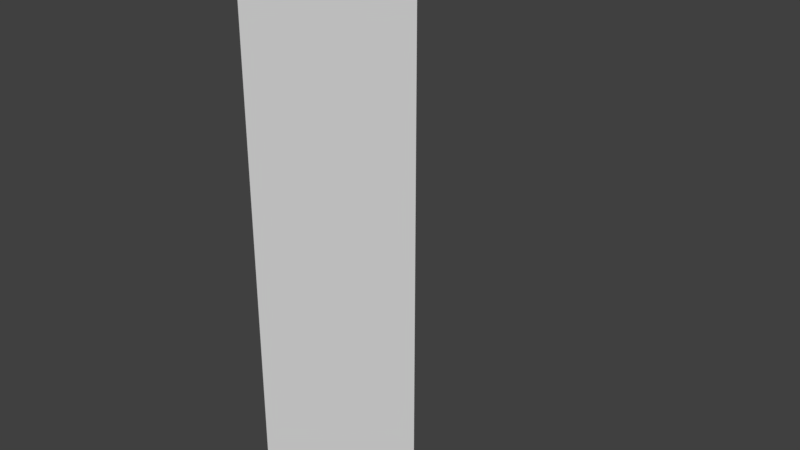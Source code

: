 # Source: child_library_brick.blend  (saved by Blender 2.79.0; exported with 4.5.12 LTS)
import bpy
from mathutils import Matrix  # noqa: F401  (used for matrix-valued properties, if any)

bpy.ops.wm.read_factory_settings(use_empty=True)
scene = bpy.context.scene
scene.name = 'Scene'

# ---- collections
col_collection_1 = bpy.data.collections.new('Collection 1'); scene.collection.children.link(col_collection_1)

# ---- materials (node trees are filled in below, after node groups)
mat_material_001 = bpy.data.materials.new('Material.001')
mat_material_001.alpha_threshold = 0.0
mat_material_001.use_transparent_shadow = False
mat_material_001.roughness = 0.5
mat_material_001.line_color = (0.0, 0.0, 0.0, 1.0)

# ---- material node trees

# ---- world
world_world = bpy.data.worlds.new('World'); scene.world = world_world
world_world.color = (0.05088, 0.05088, 0.05088)
world_world.use_sun_shadow = False
world_world.sun_shadow_jitter_overblur = 0.0
world_world.cycles.sampling_method = 'MANUAL'

# ---- meshes
me_plane = bpy.data.meshes.new('Plane')
me_plane.from_pydata([(0.5, 0.0, -2.0), (-0.5, 0.0, 0.0), (-0.5, 0.0, -1.0), (-0.5, 0.0, -2.0), (-0.5, 1.192e-07, -3.0), (0.5, 1.192e-07, -3.0), (0.5, 1.0, 0.0), (-0.5, 1.0, 0.0), (0.5, 0.0, 0.0), (0.5, 0.0, -1.0)], [], [(4, 5, 0, 3), (1, 8, 6, 7), (3, 0, 9, 2), (2, 9, 8, 1)])
_uv = me_plane.uv_layers.new(name='UVMap')
_uv.uv.foreach_set('vector', [0.0, 0.75, 0.125, 0.75, 0.125, 0.875, 0.0, 0.875, 0.0, 0.875, 0.125, 0.875, 0.125, 1.0, 0.0, 1.0, 0.0, 0.875, 0.125, 0.875, 0.125, 1.0, 0.0, 1.0, 0.0, 0.75, 0.125, 0.75, 0.125, 0.875, 0.0, 0.875])
me_plane.materials.append(mat_material_001)
me_plane.use_remesh_preserve_volume = False
me_plane.use_remesh_preserve_attributes = False
me_plane.use_mirror_vertex_groups = False
me_plane.update()

# ---- objects
ob_plane = bpy.data.objects.new('Plane', me_plane)

# ---- transforms, parenting, visibility, modifiers, constraints
ob_plane.location = (-3.725e-09, 3.725e-09, 0.0)
ob_plane.lineart.crease_threshold = 0.0

# ---- collection membership
col_collection_1.objects.link(ob_plane)

# ---- scene / render settings (as saved in the file)
scene.frame_start = 1; scene.frame_end = 250; scene.frame_set(1)
scene.render.engine = 'BLENDER_EEVEE_NEXT'
scene.render.resolution_percentage = 50
scene.render.dither_intensity = 0.0
scene.cycles.use_denoising = False
scene.cycles.samples = 128
scene.cycles.sampling_pattern = 'TABULATED_SOBOL'
scene.cycles.use_adaptive_sampling = False
scene.cycles.use_light_tree = False
scene.cycles.blur_glossy = 0.0
scene.cycles.sample_clamp_indirect = 0.0
scene.view_settings.view_transform = 'Standard'
bpy.context.view_layer.update()

# ---- added for rendering (the .blend has no active camera and no usable light): camera, sun
cam_auto = bpy.data.cameras.new('AutoCamera')
cam_auto.lens = 50.0
cam_auto.sensor_width = 36.0
cam_auto.clip_end = 1000.0
ob_auto_camera = bpy.data.objects.new('AutoCamera', cam_auto)
scene.collection.objects.link(ob_auto_camera)
ob_auto_camera.location = (3.06862, -3.18235, 0.954898)
ob_auto_camera.rotation_euler = (1.09748, -7.21219e-08, 0.694738)
scene.camera = ob_auto_camera
light_auto_sun = bpy.data.lights.new('AutoSun', 'SUN')
light_auto_sun.energy = 3.0
light_auto_sun.angle = 0.0523599
ob_auto_sun = bpy.data.objects.new('AutoSun', light_auto_sun)
scene.collection.objects.link(ob_auto_sun)
ob_auto_sun.rotation_euler = (0.872665, 0.174533, 0.523599)
bpy.context.view_layer.update()
